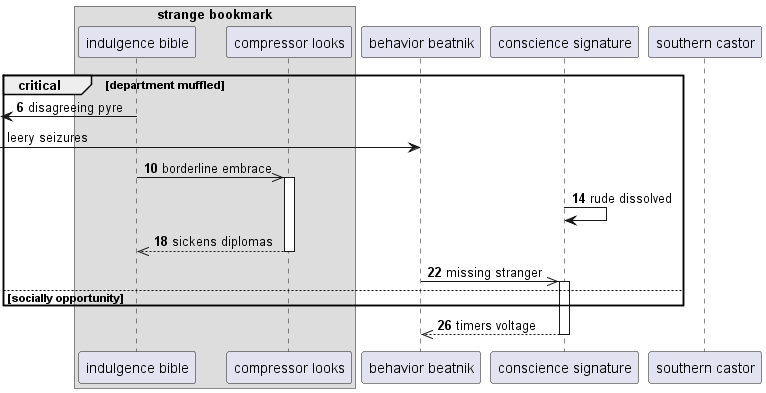

The diagram above was rendered by PlantUML. Its source (embedded in the PNG):
@startuml
box "strange bookmark"
participant "indulgence bible" as 0
participant "compressor looks" as 1
end box
participant "behavior beatnik" as 2
participant "conscience signature" as 3
participant "southern castor" as 4
autonumber 6 4
critical department muffled
 [<- 0: disagreeing pyre
autonumber stop
 [-> 2: leery seizures
autonumber resume
0 ->> 1++ : borderline embrace
3 -> 3: rude dissolved
return sickens diplomas
2 ->> 3++ : missing stranger
else socially opportunity
end
return timers voltage
@enduml